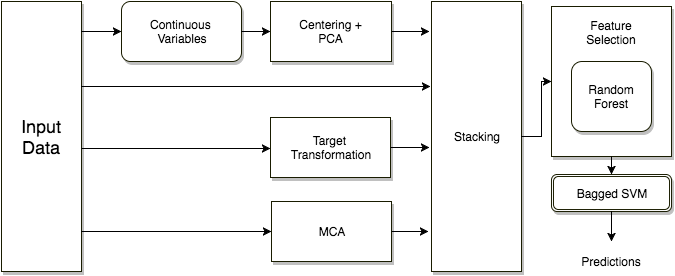

The diagram above was exported from draw.io. Its source (the exported page's mxGraphModel, read from the mxfile embedded in the PNG):
<mxGraphModel dx="999" dy="419" grid="1" gridSize="10" guides="1" tooltips="1" connect="1" arrows="1" fold="1" page="1" pageScale="1" pageWidth="826" pageHeight="1169" math="0" shadow="0">
  <root>
    <mxCell id="0" />
    <mxCell id="1" parent="0" />
    <mxCell id="4cf745d19ec36f86-1" value="Continuous&amp;nbsp;&lt;div&gt;Variables&lt;/div&gt;" style="rounded=1;whiteSpace=wrap;html=1;shadow=1;strokeColor=#191C00;fillColor=#FFFFFF;" vertex="1" parent="1">
      <mxGeometry x="180" y="70" width="120" height="60" as="geometry" />
    </mxCell>
    <mxCell id="34358701242fe65e-3" value="&lt;div&gt;Centering +&lt;/div&gt;PCA" style="whiteSpace=wrap;html=1;shadow=1;strokeColor=#191C00;fillColor=#FFFFFF;" vertex="1" parent="1">
      <mxGeometry x="329" y="70" width="121" height="60" as="geometry" />
    </mxCell>
    <mxCell id="34358701242fe65e-5" value="MCA" style="whiteSpace=wrap;html=1;shadow=1;strokeColor=#191C00;fillColor=#FFFFFF;" vertex="1" parent="1">
      <mxGeometry x="330" y="270" width="120" height="60" as="geometry" />
    </mxCell>
    <mxCell id="34358701242fe65e-7" style="edgeStyle=orthogonalEdgeStyle;rounded=0;html=1;entryX=0;entryY=0.5;jettySize=auto;orthogonalLoop=1;" edge="1" parent="1" source="4cf745d19ec36f86-1" target="34358701242fe65e-3">
      <mxGeometry relative="1" as="geometry" />
    </mxCell>
    <mxCell id="34358701242fe65e-8" value="&lt;span style=&quot;font-size: 18px&quot;&gt;Input Data&lt;/span&gt;" style="whiteSpace=wrap;html=1;shadow=1;strokeColor=#191C00;fillColor=#FFFFFF;" vertex="1" parent="1">
      <mxGeometry x="60" y="70" width="80" height="270" as="geometry" />
    </mxCell>
    <mxCell id="34358701242fe65e-9" style="edgeStyle=orthogonalEdgeStyle;rounded=0;html=1;entryX=0;entryY=0.5;jettySize=auto;orthogonalLoop=1;" edge="1" parent="1" source="34358701242fe65e-8" target="4cf745d19ec36f86-1">
      <mxGeometry relative="1" as="geometry">
        <Array as="points">
          <mxPoint x="150" y="100" />
          <mxPoint x="150" y="100" />
        </Array>
      </mxGeometry>
    </mxCell>
    <mxCell id="34358701242fe65e-11" style="edgeStyle=orthogonalEdgeStyle;rounded=0;html=1;jettySize=auto;orthogonalLoop=1;entryX=0;entryY=0.5;" edge="1" parent="1" source="34358701242fe65e-8" target="34358701242fe65e-5">
      <mxGeometry relative="1" as="geometry">
        <mxPoint x="180" y="300" as="targetPoint" />
        <Array as="points">
          <mxPoint x="160" y="300" />
          <mxPoint x="160" y="300" />
        </Array>
      </mxGeometry>
    </mxCell>
    <mxCell id="34358701242fe65e-16" value="Target&amp;nbsp;&lt;div&gt;Transformation&lt;/div&gt;" style="whiteSpace=wrap;html=1;shadow=1;strokeColor=#191C00;fillColor=#FFFFFF;" vertex="1" parent="1">
      <mxGeometry x="329" y="186" width="120" height="60" as="geometry" />
    </mxCell>
    <mxCell id="34358701242fe65e-17" style="edgeStyle=orthogonalEdgeStyle;rounded=0;html=1;exitX=1;exitY=0.5;jettySize=auto;orthogonalLoop=1;" edge="1" parent="1">
      <mxGeometry relative="1" as="geometry">
        <mxPoint x="140" y="217" as="sourcePoint" />
        <mxPoint x="329" y="217" as="targetPoint" />
      </mxGeometry>
    </mxCell>
    <mxCell id="34358701242fe65e-18" value="Stacking" style="whiteSpace=wrap;html=1;shadow=1;strokeColor=#191C00;fillColor=#FFFFFF;" vertex="1" parent="1">
      <mxGeometry x="490" y="70" width="90" height="270" as="geometry" />
    </mxCell>
    <mxCell id="34358701242fe65e-21" style="edgeStyle=orthogonalEdgeStyle;rounded=0;html=1;entryX=-0.02;entryY=0.541;entryPerimeter=0;jettySize=auto;orthogonalLoop=1;" edge="1" parent="1" source="34358701242fe65e-16" target="34358701242fe65e-18">
      <mxGeometry relative="1" as="geometry" />
    </mxCell>
    <mxCell id="34358701242fe65e-22" style="edgeStyle=orthogonalEdgeStyle;rounded=0;html=1;entryX=-0.03;entryY=0.852;entryPerimeter=0;jettySize=auto;orthogonalLoop=1;" edge="1" parent="1" source="34358701242fe65e-5" target="34358701242fe65e-18">
      <mxGeometry relative="1" as="geometry" />
    </mxCell>
    <mxCell id="34358701242fe65e-23" style="edgeStyle=orthogonalEdgeStyle;rounded=0;html=1;entryX=-0.02;entryY=0.111;entryPerimeter=0;jettySize=auto;orthogonalLoop=1;" edge="1" parent="1" source="34358701242fe65e-3" target="34358701242fe65e-18">
      <mxGeometry relative="1" as="geometry" />
    </mxCell>
    <mxCell id="34358701242fe65e-24" style="edgeStyle=orthogonalEdgeStyle;rounded=0;html=1;entryX=-0.01;entryY=0.315;entryPerimeter=0;jettySize=auto;orthogonalLoop=1;" edge="1" parent="1" source="34358701242fe65e-8" target="34358701242fe65e-18">
      <mxGeometry relative="1" as="geometry">
        <Array as="points">
          <mxPoint x="270" y="155" />
          <mxPoint x="270" y="155" />
        </Array>
      </mxGeometry>
    </mxCell>
    <mxCell id="34358701242fe65e-31" value="" style="whiteSpace=wrap;html=1;shadow=1;strokeColor=#191C00;fillColor=#FFFFFF;" vertex="1" parent="1">
      <mxGeometry x="610" y="75" width="120" height="150" as="geometry" />
    </mxCell>
    <mxCell id="34358701242fe65e-32" value="Feature Selection" style="text;html=1;strokeColor=none;fillColor=none;align=center;verticalAlign=middle;whiteSpace=wrap;shadow=1;" vertex="1" parent="1">
      <mxGeometry x="630" y="81" width="80" height="40" as="geometry" />
    </mxCell>
    <mxCell id="34358701242fe65e-34" value="Random Forest" style="rounded=1;whiteSpace=wrap;html=1;shadow=1;strokeColor=#191C00;fillColor=#FFFFFF;" vertex="1" parent="1">
      <mxGeometry x="630" y="130" width="80" height="70" as="geometry" />
    </mxCell>
    <mxCell id="34358701242fe65e-36" style="edgeStyle=orthogonalEdgeStyle;rounded=0;html=1;jettySize=auto;orthogonalLoop=1;" edge="1" parent="1" source="34358701242fe65e-18" target="34358701242fe65e-31">
      <mxGeometry relative="1" as="geometry" />
    </mxCell>
    <mxCell id="34358701242fe65e-37" value="Bagged SVM" style="shape=ext;double=1;rounded=1;whiteSpace=wrap;html=1;shadow=1;strokeColor=#191C00;fillColor=#FFFFFF;" vertex="1" parent="1">
      <mxGeometry x="610" y="243" width="120" height="37" as="geometry" />
    </mxCell>
    <mxCell id="34358701242fe65e-38" style="edgeStyle=orthogonalEdgeStyle;rounded=0;html=1;exitX=0.5;exitY=0;entryX=0.5;entryY=0;jettySize=auto;orthogonalLoop=1;" edge="1" parent="1" source="34358701242fe65e-37" target="34358701242fe65e-37">
      <mxGeometry relative="1" as="geometry" />
    </mxCell>
    <mxCell id="34358701242fe65e-39" style="edgeStyle=orthogonalEdgeStyle;rounded=0;html=1;exitX=0.5;exitY=1;jettySize=auto;orthogonalLoop=1;entryX=0.5;entryY=0;" edge="1" parent="1" source="34358701242fe65e-31" target="34358701242fe65e-37">
      <mxGeometry relative="1" as="geometry">
        <mxPoint x="670" y="260" as="targetPoint" />
        <Array as="points" />
      </mxGeometry>
    </mxCell>
    <mxCell id="34358701242fe65e-40" value="Predictions" style="text;html=1;strokeColor=none;fillColor=none;align=center;verticalAlign=middle;whiteSpace=wrap;shadow=1;" vertex="1" parent="1">
      <mxGeometry x="630" y="320" width="80" height="20" as="geometry" />
    </mxCell>
    <mxCell id="34358701242fe65e-42" value="" style="edgeStyle=orthogonalEdgeStyle;rounded=0;html=1;jettySize=auto;orthogonalLoop=1;" edge="1" parent="1" source="34358701242fe65e-37">
      <mxGeometry relative="1" as="geometry">
        <mxPoint x="670" y="310" as="targetPoint" />
        <Array as="points" />
      </mxGeometry>
    </mxCell>
  </root>
</mxGraphModel>